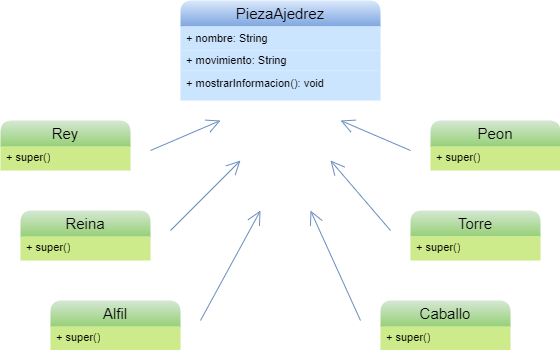

The diagram above was exported from draw.io. Its source (the exported page's mxGraphModel, read from the mxfile embedded in the PNG):
<mxGraphModel dx="875" dy="442" grid="1" gridSize="10" guides="1" tooltips="1" connect="1" arrows="1" fold="1" page="1" pageScale="1" pageWidth="827" pageHeight="1169" math="0" shadow="0">
  <root>
    <mxCell id="0" />
    <mxCell id="1" parent="0" />
    <mxCell id="e0srJNWqCl5U6nJEzIK1-32" value="&lt;font style=&quot;font-size: 15px;&quot;&gt;PiezaAjedrez&lt;/font&gt;" style="swimlane;fontStyle=0;childLayout=stackLayout;horizontal=1;startSize=26;fillColor=#dae8fc;horizontalStack=0;resizeParent=1;resizeParentMax=0;resizeLast=0;collapsible=1;marginBottom=0;whiteSpace=wrap;html=1;strokeColor=none;rounded=1;gradientColor=#7ea6e0;movable=0;resizable=0;rotatable=0;deletable=0;editable=0;locked=1;connectable=0;" vertex="1" parent="1">
      <mxGeometry x="290" y="60" width="200" height="100" as="geometry" />
    </mxCell>
    <mxCell id="e0srJNWqCl5U6nJEzIK1-33" value="&lt;font style=&quot;font-size: 11px;&quot;&gt;+ nombre: String&lt;/font&gt;" style="text;strokeColor=none;fillColor=#cce5ff;align=left;verticalAlign=middle;spacingLeft=4;spacingRight=4;overflow=hidden;rotatable=0;points=[[0,0.5],[1,0.5]];portConstraint=eastwest;whiteSpace=wrap;html=1;spacingBottom=0;" vertex="1" parent="e0srJNWqCl5U6nJEzIK1-32">
      <mxGeometry y="26" width="200" height="24" as="geometry" />
    </mxCell>
    <mxCell id="e0srJNWqCl5U6nJEzIK1-34" value="&lt;font style=&quot;font-size: 11px;&quot;&gt;+ movimiento: String&lt;/font&gt;" style="text;strokeColor=none;fillColor=#cce5ff;align=left;verticalAlign=middle;spacingLeft=4;spacingRight=4;overflow=hidden;rotatable=1;points=[[0,0.5],[1,0.5]];portConstraint=eastwest;whiteSpace=wrap;html=1;spacingBottom=0;movable=1;resizable=1;deletable=1;editable=1;locked=0;connectable=1;" vertex="1" parent="e0srJNWqCl5U6nJEzIK1-32">
      <mxGeometry y="50" width="200" height="20" as="geometry" />
    </mxCell>
    <mxCell id="e0srJNWqCl5U6nJEzIK1-35" value="&lt;font style=&quot;font-size: 11px;&quot;&gt;+ mostrarInformacion(): void&lt;/font&gt;" style="text;strokeColor=none;fillColor=#cce5ff;align=left;verticalAlign=middle;spacingLeft=4;spacingRight=4;overflow=hidden;rotatable=0;points=[[0,0.5],[1,0.5]];portConstraint=eastwest;whiteSpace=wrap;html=1;gradientColor=none;rounded=0;spacingBottom=4;" vertex="1" parent="e0srJNWqCl5U6nJEzIK1-32">
      <mxGeometry y="70" width="200" height="30" as="geometry" />
    </mxCell>
    <mxCell id="e0srJNWqCl5U6nJEzIK1-36" value="&lt;font style=&quot;font-size: 15px;&quot;&gt;Rey&lt;/font&gt;" style="swimlane;fontStyle=0;childLayout=stackLayout;horizontal=1;startSize=26;fillColor=#d5e8d4;horizontalStack=0;resizeParent=1;resizeParentMax=0;resizeLast=0;collapsible=1;marginBottom=0;whiteSpace=wrap;html=1;strokeColor=none;rounded=1;gradientColor=#97d077;movable=0;resizable=0;rotatable=0;deletable=0;editable=0;locked=1;connectable=0;" vertex="1" parent="1">
      <mxGeometry x="110" y="180" width="130" height="50" as="geometry" />
    </mxCell>
    <mxCell id="e0srJNWqCl5U6nJEzIK1-37" value="&lt;font style=&quot;font-size: 11px;&quot;&gt;+ super()&lt;/font&gt;" style="text;strokeColor=none;fillColor=#cdeb8b;align=left;verticalAlign=middle;spacingLeft=4;spacingRight=4;overflow=hidden;rotatable=1;points=[[0,0.5],[1,0.5]];portConstraint=eastwest;whiteSpace=wrap;html=1;spacingBottom=2;movable=1;resizable=1;deletable=1;editable=1;locked=0;connectable=1;" vertex="1" parent="e0srJNWqCl5U6nJEzIK1-36">
      <mxGeometry y="26" width="130" height="24" as="geometry" />
    </mxCell>
    <mxCell id="e0srJNWqCl5U6nJEzIK1-40" value="&lt;font style=&quot;font-size: 15px;&quot;&gt;Reina&lt;/font&gt;" style="swimlane;fontStyle=0;childLayout=stackLayout;horizontal=1;startSize=26;fillColor=#d5e8d4;horizontalStack=0;resizeParent=1;resizeParentMax=0;resizeLast=0;collapsible=1;marginBottom=0;whiteSpace=wrap;html=1;strokeColor=none;rounded=1;gradientColor=#97d077;movable=0;resizable=0;rotatable=0;deletable=0;editable=0;locked=1;connectable=0;" vertex="1" parent="1">
      <mxGeometry x="130" y="270" width="130" height="50" as="geometry" />
    </mxCell>
    <mxCell id="e0srJNWqCl5U6nJEzIK1-41" value="&lt;font style=&quot;font-size: 11px;&quot;&gt;+ super()&lt;/font&gt;" style="text;strokeColor=none;fillColor=#cdeb8b;align=left;verticalAlign=middle;spacingLeft=4;spacingRight=4;overflow=hidden;rotatable=0;points=[[0,0.5],[1,0.5]];portConstraint=eastwest;whiteSpace=wrap;html=1;spacingBottom=2;" vertex="1" parent="e0srJNWqCl5U6nJEzIK1-40">
      <mxGeometry y="26" width="130" height="24" as="geometry" />
    </mxCell>
    <mxCell id="e0srJNWqCl5U6nJEzIK1-42" value="&lt;font style=&quot;font-size: 15px;&quot;&gt;Alfil&lt;/font&gt;" style="swimlane;fontStyle=0;childLayout=stackLayout;horizontal=1;startSize=26;fillColor=#d5e8d4;horizontalStack=0;resizeParent=1;resizeParentMax=0;resizeLast=0;collapsible=1;marginBottom=0;whiteSpace=wrap;html=1;strokeColor=none;rounded=1;gradientColor=#97d077;movable=0;resizable=0;rotatable=0;deletable=0;editable=0;locked=1;connectable=0;" vertex="1" parent="1">
      <mxGeometry x="160" y="360" width="130" height="50" as="geometry" />
    </mxCell>
    <mxCell id="e0srJNWqCl5U6nJEzIK1-43" value="&lt;font style=&quot;font-size: 11px;&quot;&gt;+ super()&lt;/font&gt;" style="text;strokeColor=none;fillColor=#cdeb8b;align=left;verticalAlign=middle;spacingLeft=4;spacingRight=4;overflow=hidden;rotatable=0;points=[[0,0.5],[1,0.5]];portConstraint=eastwest;whiteSpace=wrap;html=1;spacingBottom=2;" vertex="1" parent="e0srJNWqCl5U6nJEzIK1-42">
      <mxGeometry y="26" width="130" height="24" as="geometry" />
    </mxCell>
    <mxCell id="e0srJNWqCl5U6nJEzIK1-44" value="&lt;font style=&quot;font-size: 15px;&quot;&gt;Caballo&lt;/font&gt;" style="swimlane;fontStyle=0;childLayout=stackLayout;horizontal=1;startSize=26;fillColor=#d5e8d4;horizontalStack=0;resizeParent=1;resizeParentMax=0;resizeLast=0;collapsible=1;marginBottom=0;whiteSpace=wrap;html=1;strokeColor=none;rounded=1;gradientColor=#97d077;movable=0;resizable=0;rotatable=0;deletable=0;editable=0;locked=1;connectable=0;" vertex="1" parent="1">
      <mxGeometry x="490" y="360" width="130" height="50" as="geometry" />
    </mxCell>
    <mxCell id="e0srJNWqCl5U6nJEzIK1-45" value="&lt;font style=&quot;font-size: 11px;&quot;&gt;+ super()&lt;/font&gt;" style="text;strokeColor=none;fillColor=#cdeb8b;align=left;verticalAlign=middle;spacingLeft=4;spacingRight=4;overflow=hidden;rotatable=1;points=[[0,0.5],[1,0.5]];portConstraint=eastwest;whiteSpace=wrap;html=1;spacingBottom=2;movable=1;resizable=1;deletable=1;editable=1;locked=0;connectable=1;" vertex="1" parent="e0srJNWqCl5U6nJEzIK1-44">
      <mxGeometry y="26" width="130" height="24" as="geometry" />
    </mxCell>
    <mxCell id="e0srJNWqCl5U6nJEzIK1-46" value="&lt;font style=&quot;font-size: 15px;&quot;&gt;Torre&lt;/font&gt;" style="swimlane;fontStyle=0;childLayout=stackLayout;horizontal=1;startSize=26;fillColor=#d5e8d4;horizontalStack=0;resizeParent=1;resizeParentMax=0;resizeLast=0;collapsible=1;marginBottom=0;whiteSpace=wrap;html=1;strokeColor=none;rounded=1;gradientColor=#97d077;movable=0;resizable=0;rotatable=0;deletable=0;editable=0;locked=1;connectable=0;" vertex="1" parent="1">
      <mxGeometry x="520" y="270" width="130" height="50" as="geometry" />
    </mxCell>
    <mxCell id="e0srJNWqCl5U6nJEzIK1-47" value="&lt;font style=&quot;font-size: 11px;&quot;&gt;+ super()&lt;/font&gt;" style="text;strokeColor=none;fillColor=#cdeb8b;align=left;verticalAlign=middle;spacingLeft=4;spacingRight=4;overflow=hidden;rotatable=1;points=[[0,0.5],[1,0.5]];portConstraint=eastwest;whiteSpace=wrap;html=1;spacingBottom=2;movable=1;resizable=1;deletable=1;editable=1;locked=0;connectable=1;" vertex="1" parent="e0srJNWqCl5U6nJEzIK1-46">
      <mxGeometry y="26" width="130" height="24" as="geometry" />
    </mxCell>
    <mxCell id="e0srJNWqCl5U6nJEzIK1-48" value="&lt;font style=&quot;font-size: 15px;&quot;&gt;Peon&lt;/font&gt;" style="swimlane;fontStyle=0;childLayout=stackLayout;horizontal=1;startSize=26;fillColor=#d5e8d4;horizontalStack=0;resizeParent=1;resizeParentMax=0;resizeLast=0;collapsible=1;marginBottom=0;whiteSpace=wrap;html=1;strokeColor=none;rounded=1;gradientColor=#97d077;movable=0;resizable=0;rotatable=0;deletable=0;editable=0;locked=1;connectable=0;" vertex="1" parent="1">
      <mxGeometry x="540" y="180" width="130" height="50" as="geometry" />
    </mxCell>
    <mxCell id="e0srJNWqCl5U6nJEzIK1-49" value="&lt;font style=&quot;font-size: 11px;&quot;&gt;+ super()&lt;/font&gt;" style="text;strokeColor=none;fillColor=#cdeb8b;align=left;verticalAlign=middle;spacingLeft=4;spacingRight=4;overflow=hidden;rotatable=1;points=[[0,0.5],[1,0.5]];portConstraint=eastwest;whiteSpace=wrap;html=1;spacingBottom=2;movable=1;resizable=1;deletable=1;editable=1;locked=0;connectable=1;" vertex="1" parent="e0srJNWqCl5U6nJEzIK1-48">
      <mxGeometry y="26" width="130" height="24" as="geometry" />
    </mxCell>
    <mxCell id="e0srJNWqCl5U6nJEzIK1-51" value="" style="endArrow=open;endFill=1;endSize=12;html=1;rounded=0;fillColor=#dae8fc;strokeColor=#6c8ebf;movable=0;resizable=0;rotatable=0;deletable=0;editable=0;locked=1;connectable=0;" edge="1" parent="1">
      <mxGeometry width="160" relative="1" as="geometry">
        <mxPoint x="260" y="210" as="sourcePoint" />
        <mxPoint x="330" y="180" as="targetPoint" />
      </mxGeometry>
    </mxCell>
    <mxCell id="e0srJNWqCl5U6nJEzIK1-52" value="" style="endArrow=open;endFill=1;endSize=12;html=1;rounded=0;fillColor=#dae8fc;strokeColor=#6c8ebf;movable=0;resizable=0;rotatable=0;deletable=0;editable=0;locked=1;connectable=0;" edge="1" parent="1">
      <mxGeometry width="160" relative="1" as="geometry">
        <mxPoint x="280" y="290" as="sourcePoint" />
        <mxPoint x="350" y="220" as="targetPoint" />
      </mxGeometry>
    </mxCell>
    <mxCell id="e0srJNWqCl5U6nJEzIK1-53" value="" style="endArrow=open;endFill=1;endSize=12;html=1;rounded=0;fillColor=#dae8fc;strokeColor=#6c8ebf;movable=0;resizable=0;rotatable=0;deletable=0;editable=0;locked=1;connectable=0;" edge="1" parent="1">
      <mxGeometry width="160" relative="1" as="geometry">
        <mxPoint x="310" y="380" as="sourcePoint" />
        <mxPoint x="370" y="270" as="targetPoint" />
      </mxGeometry>
    </mxCell>
    <mxCell id="e0srJNWqCl5U6nJEzIK1-54" value="" style="endArrow=open;endFill=1;endSize=12;html=1;rounded=0;fillColor=#dae8fc;strokeColor=#6c8ebf;movable=0;resizable=0;rotatable=0;deletable=0;editable=0;locked=1;connectable=0;" edge="1" parent="1">
      <mxGeometry width="160" relative="1" as="geometry">
        <mxPoint x="470" y="380" as="sourcePoint" />
        <mxPoint x="420" y="270" as="targetPoint" />
      </mxGeometry>
    </mxCell>
    <mxCell id="e0srJNWqCl5U6nJEzIK1-55" value="" style="endArrow=open;endFill=1;endSize=12;html=1;rounded=0;fillColor=#dae8fc;strokeColor=#6c8ebf;movable=0;resizable=0;rotatable=0;deletable=0;editable=0;locked=1;connectable=0;" edge="1" parent="1">
      <mxGeometry width="160" relative="1" as="geometry">
        <mxPoint x="500" y="290" as="sourcePoint" />
        <mxPoint x="440" y="220" as="targetPoint" />
      </mxGeometry>
    </mxCell>
    <mxCell id="e0srJNWqCl5U6nJEzIK1-56" value="" style="endArrow=open;endFill=1;endSize=12;html=1;rounded=0;fillColor=#dae8fc;strokeColor=#6c8ebf;fontColor=#0d1d5e;movable=0;resizable=0;rotatable=0;deletable=0;editable=0;locked=1;connectable=0;" edge="1" parent="1">
      <mxGeometry width="160" relative="1" as="geometry">
        <mxPoint x="520" y="210" as="sourcePoint" />
        <mxPoint x="450" y="180" as="targetPoint" />
      </mxGeometry>
    </mxCell>
  </root>
</mxGraphModel>